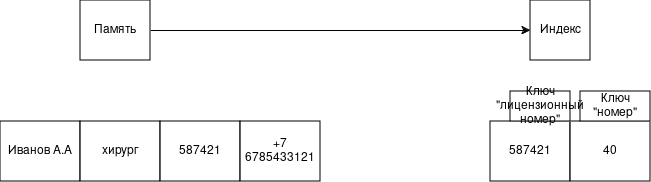

The diagram above was exported from draw.io. Its source (the exported page's mxGraphModel, read from the mxfile embedded in the PNG):
<mxGraphModel dx="1414" dy="719" grid="1" gridSize="10" guides="1" tooltips="1" connect="1" arrows="1" fold="1" page="1" pageScale="1" pageWidth="827" pageHeight="1169" math="0" shadow="0">
  <root>
    <mxCell id="0" />
    <mxCell id="1" parent="0" />
    <mxCell id="_meg1faT7_cNowc1zjgL-59" edge="1" parent="1" source="_meg1faT7_cNowc1zjgL-49" style="edgeStyle=orthogonalEdgeStyle;rounded=0;orthogonalLoop=1;jettySize=auto;html=1;" target="_meg1faT7_cNowc1zjgL-50">
      <mxGeometry relative="1" as="geometry" />
    </mxCell>
    <mxCell id="_meg1faT7_cNowc1zjgL-49" parent="1" style="rounded=0;whiteSpace=wrap;html=1;" value="Память" vertex="1">
      <mxGeometry height="60" width="70" x="360" y="320" as="geometry" />
    </mxCell>
    <mxCell id="_meg1faT7_cNowc1zjgL-50" parent="1" style="rounded=0;whiteSpace=wrap;html=1;" value="Индекс" vertex="1">
      <mxGeometry height="60" width="60" x="810" y="320" as="geometry" />
    </mxCell>
    <mxCell id="_meg1faT7_cNowc1zjgL-51" parent="1" style="rounded=0;whiteSpace=wrap;html=1;" value="587421" vertex="1">
      <mxGeometry height="60" width="80" x="770" y="441" as="geometry" />
    </mxCell>
    <mxCell id="_meg1faT7_cNowc1zjgL-52" parent="1" style="rounded=0;whiteSpace=wrap;html=1;" value="40" vertex="1">
      <mxGeometry height="60" width="80" x="850" y="441" as="geometry" />
    </mxCell>
    <mxCell id="_meg1faT7_cNowc1zjgL-53" parent="1" style="rounded=0;whiteSpace=wrap;html=1;" value="Ключ &quot;номер&quot;" vertex="1">
      <mxGeometry height="30" width="70" x="860" y="411" as="geometry" />
    </mxCell>
    <mxCell id="_meg1faT7_cNowc1zjgL-58" parent="1" style="rounded=0;whiteSpace=wrap;html=1;" value="Ключ &quot;лицензионный номер&quot;" vertex="1">
      <mxGeometry height="30" width="60" x="790" y="411" as="geometry" />
    </mxCell>
    <mxCell id="_meg1faT7_cNowc1zjgL-65" parent="1" style="rounded=0;whiteSpace=wrap;html=1;" value="Иванов А.А" vertex="1">
      <mxGeometry height="60" width="80" x="280" y="441" as="geometry" />
    </mxCell>
    <mxCell id="_meg1faT7_cNowc1zjgL-66" parent="1" style="rounded=0;whiteSpace=wrap;html=1;" value="хирург" vertex="1">
      <mxGeometry height="60" width="80" x="360" y="441" as="geometry" />
    </mxCell>
    <mxCell id="_meg1faT7_cNowc1zjgL-67" parent="1" style="rounded=0;whiteSpace=wrap;html=1;" value="587421" vertex="1">
      <mxGeometry height="60" width="80" x="440" y="441" as="geometry" />
    </mxCell>
    <mxCell id="_meg1faT7_cNowc1zjgL-68" parent="1" style="rounded=0;whiteSpace=wrap;html=1;" value="+7 6785433121" vertex="1">
      <mxGeometry height="60" width="80" x="520" y="441" as="geometry" />
    </mxCell>
  </root>
</mxGraphModel>